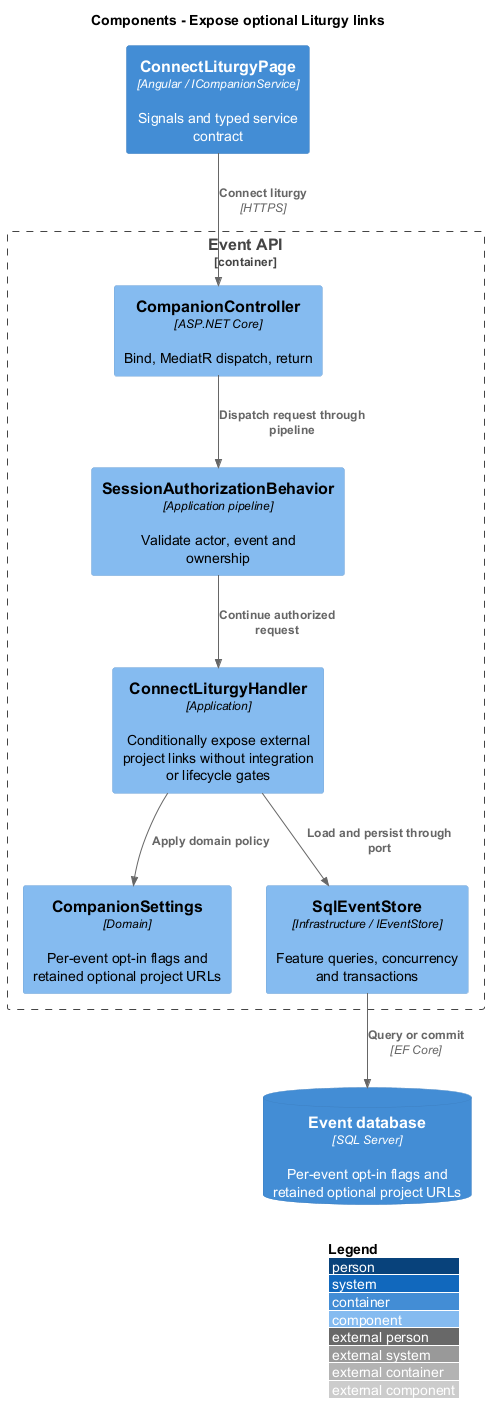

The diagram above was rendered by PlantUML. Its source (embedded in the PNG):
@startuml
!include <C4/C4_Component>
LAYOUT_WITH_LEGEND()
title Components - Expose optional Liturgy links
Container(ui, "ConnectLiturgyPage", "Angular / ICompanionService", "Signals and typed service contract")
Container_Boundary(api, "Event API") {
Component(ctrl, "CompanionController", "ASP.NET Core", "Bind, MediatR dispatch, return")
Component(gate, "SessionAuthorizationBehavior", "Application pipeline", "Validate actor, event and ownership")
Component(handler, "ConnectLiturgyHandler", "Application", "Conditionally expose external project links without integration or lifecycle gates")
Component(entity, "CompanionSettings", "Domain", "Per-event opt-in flags and retained optional project URLs")
Component(store, "SqlEventStore", "Infrastructure / IEventStore", "Feature queries, concurrency and transactions")
}
ContainerDb(db, "Event database", "SQL Server", "Per-event opt-in flags and retained optional project URLs")
Rel(ui, ctrl, "Connect liturgy", "HTTPS")
Rel(ctrl, gate, "Dispatch request through pipeline")
Rel(gate, handler, "Continue authorized request")
Rel(handler, entity, "Apply domain policy")
Rel(handler, store, "Load and persist through port")
Rel(store, db, "Query or commit", "EF Core")
@enduml